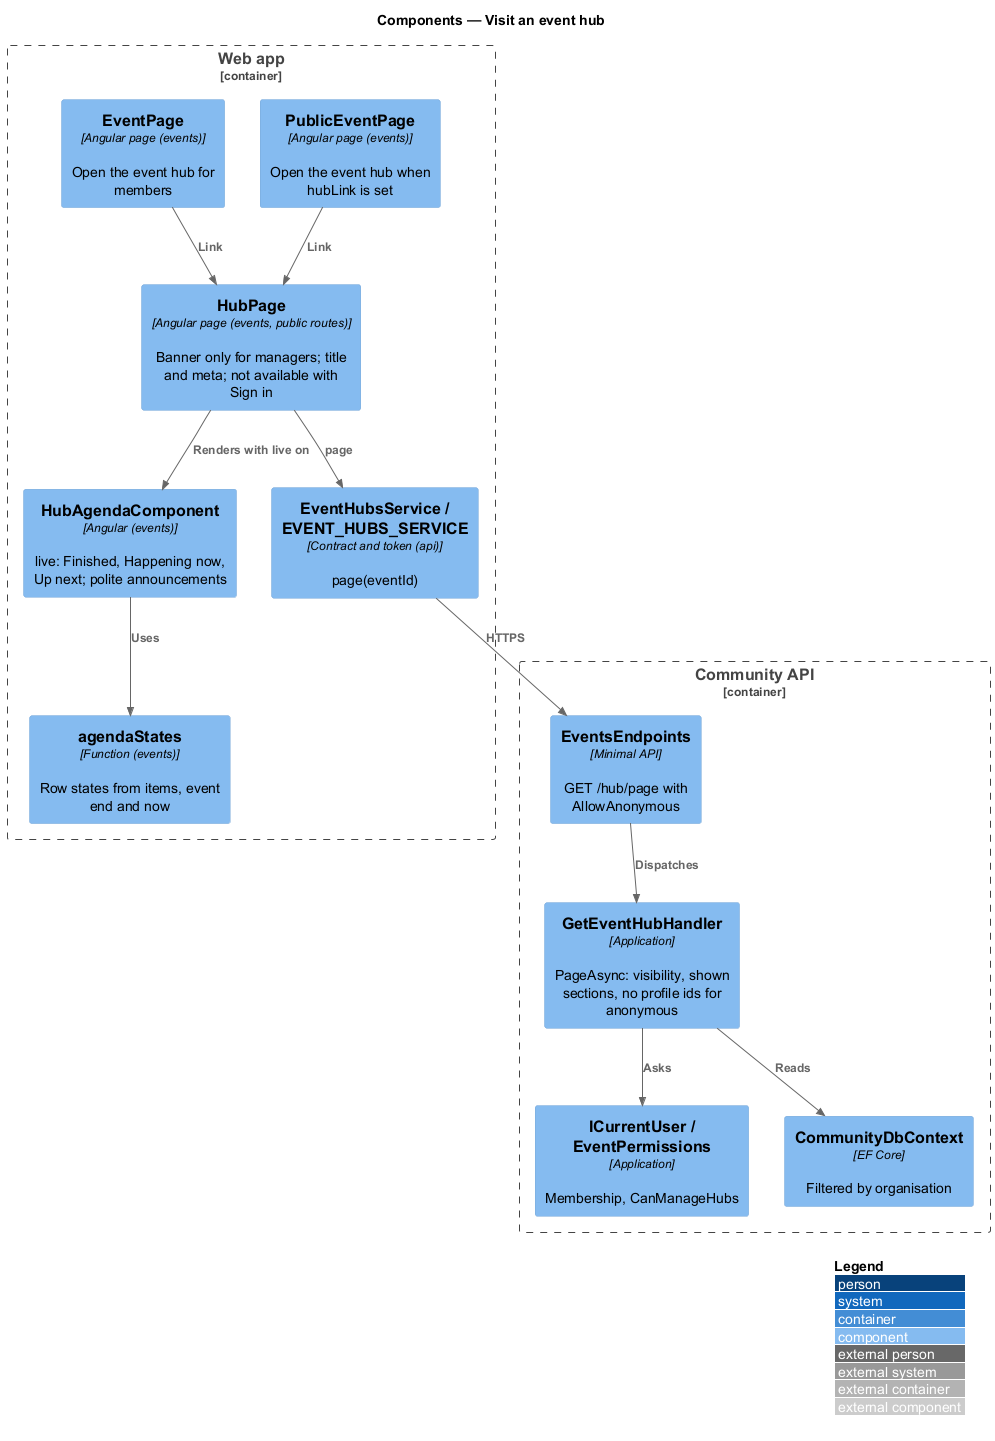

The diagram above was rendered by PlantUML. Its source (embedded in the PNG):
@startuml
!include <C4/C4_Component>
LAYOUT_WITH_LEGEND()
title Components — Visit an event hub
Container_Boundary(spa, "Web app") {
  Component(pub, "PublicEventPage", "Angular page (events)", "Open the event hub when hubLink is set")
  Component(evt, "EventPage", "Angular page (events)", "Open the event hub for members")
  Component(page, "HubPage", "Angular page (events, public routes)", "Banner only for managers; title and meta; not available with Sign in")
  Component(agenda, "HubAgendaComponent", "Angular (events)", "live: Finished, Happening now, Up next; polite announcements")
  Component(states, "agendaStates", "Function (events)", "Row states from items, event end and now")
  Component(svc, "EventHubsService / EVENT_HUBS_SERVICE", "Contract and token (api)", "page(eventId)")
}
Container_Boundary(api, "Community API") {
  Component(ep, "EventsEndpoints", "Minimal API", "GET /hub/page with AllowAnonymous")
  Component(get, "GetEventHubHandler", "Application", "PageAsync: visibility, shown sections, no profile ids for anonymous")
  Component(user, "ICurrentUser / EventPermissions", "Application", "Membership, CanManageHubs")
  Component(ctx, "CommunityDbContext", "EF Core", "Filtered by organisation")
}
Rel(pub, page, "Link")
Rel(evt, page, "Link")
Rel(page, svc, "page")
Rel(page, agenda, "Renders with live on")
Rel(agenda, states, "Uses")
Rel(svc, ep, "HTTPS")
Rel(ep, get, "Dispatches")
Rel(get, user, "Asks")
Rel(get, ctx, "Reads")
@enduml